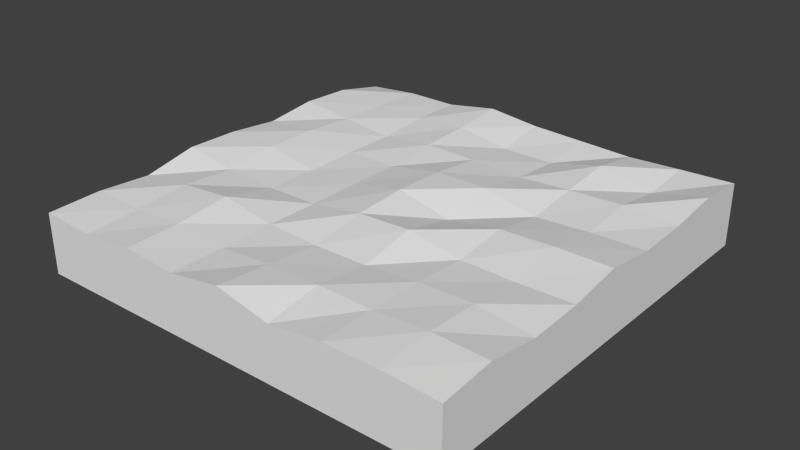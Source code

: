 # Source: landscape_2.blend  (saved by Blender 2.74.0; exported with 4.5.12 LTS)
import bpy
from mathutils import Matrix  # noqa: F401  (used for matrix-valued properties, if any)

bpy.ops.wm.read_factory_settings(use_empty=True)
scene = bpy.context.scene
scene.name = 'Scene'

# ---- collections
col_collection_5 = bpy.data.collections.new('Collection 5'); scene.collection.children.link(col_collection_5)

# ---- materials (node trees are filled in below, after node groups)
mat_land = bpy.data.materials.new('Land')
mat_land.alpha_threshold = 0.0
mat_land.use_transparent_shadow = False
mat_land.roughness = 0.5

# ---- material node trees

# ---- world
world_world = bpy.data.worlds.new('World'); scene.world = world_world
world_world.color = (0.05088, 0.05088, 0.05088)
world_world.use_sun_shadow = False
world_world.sun_shadow_jitter_overblur = 0.0
world_world.cycles.sampling_method = 'MANUAL'
world_world.cycles.sample_map_resolution = 256

# ---- meshes
me_cube = bpy.data.meshes.new('Cube')
me_cube.from_pydata([(-1.0, -1.0, -0.6924), (-1.0, -1.0, 1.175), (-1.0, 1.0, -0.6025), (-1.0, 1.0, 1.009), (1.0, -1.0, -0.6152), (1.0, -1.0, 1.192), (1.0, 1.0, -0.7169), (1.0, 1.0, 1.243), (-1.0, 0.0, 1.412), (0.0, 1.0, 1.244), (1.0, 0.0, 1.4), (0.0, -1.0, 1.416), (0.0, 0.0, 1.461), (-1.0, 0.5, 1.43), (0.5, 1.0, 1.124), (1.0, -0.5, 1.088), (-0.5, -1.0, 1.258), (-1.0, -0.5, 1.105), (-0.5, 1.0, 1.152), (1.0, 0.5, 1.219), (0.5, -1.0, 1.265), (-0.5, 0.0, 1.068), (0.5, 0.0, 1.345), (0.0, -0.5, 1.104), (0.0, 0.5, 1.218), (0.5, 0.5, 1.245), (0.5, -0.5, 1.269), (-0.5, -0.5, 1.453), (-0.5, 0.5, 1.07), (-1.0, 0.75, 1.356), (0.75, 1.0, 1.191), (1.0, -0.75, 1.342), (-0.75, -1.0, 1.084), (-1.0, -0.25, 1.443), (-0.25, 1.0, 1.42), (1.0, 0.25, 1.178), (0.25, -1.0, 1.049), (-0.75, 0.0, 1.373), (0.25, 0.0, 1.077), (0.0, -0.75, 1.271), (0.0, 0.25, 1.395), (-1.0, 0.25, 1.245), (0.25, 1.0, 1.184), (1.0, -0.25, 1.155), (-0.25, -1.0, 1.145), (-1.0, -0.75, 1.22), (-0.75, 1.0, 1.154), (1.0, 0.75, 1.416), (0.75, -1.0, 1.275), (-0.25, 0.0, 1.138), (0.75, 0.0, 1.403), (0.0, -0.25, 1.374), (0.0, 0.75, 1.023), (0.25, 0.5, 1.143), (0.75, 0.5, 1.304), (0.5, 0.25, 1.056), (0.5, 0.75, 1.409), (0.25, -0.5, 1.121), (0.75, -0.5, 1.311), (0.5, -0.75, 1.28), (0.5, -0.25, 1.153), (-0.75, -0.5, 1.311), (-0.25, -0.5, 1.159), (-0.5, -0.75, 1.291), (-0.5, -0.25, 1.109), (-0.75, 0.5, 1.248), (-0.25, 0.5, 1.247), (-0.5, 0.25, 1.089), (-0.5, 0.75, 1.178), (-0.25, 0.75, 1.282), (-0.25, 0.25, 1.108), (-0.75, 0.25, 1.363), (-0.25, -0.25, 1.131), (-0.25, -0.75, 1.15), (-0.75, -0.75, 1.182), (0.75, -0.25, 1.127), (0.75, -0.75, 1.39), (0.25, -0.75, 1.311), (0.75, 0.75, 1.056), (0.75, 0.25, 1.142), (0.25, 0.25, 1.404), (0.25, 0.75, 1.022), (0.25, -0.25, 1.445), (-0.75, -0.25, 1.202), (-0.75, 0.75, 1.214)], [], [(1, 45, 17, 33, 8, 41, 13, 29, 3, 2, 0), (3, 46, 18, 34, 9, 42, 14, 30, 7, 6, 2), (7, 47, 19, 35, 10, 43, 15, 31, 5, 4, 6), (5, 48, 20, 36, 11, 44, 16, 32, 1, 0, 4), (0, 2, 6, 4), (46, 3, 29), (37, 8, 33), (38, 12, 51), (42, 9, 52), (53, 24, 40), (54, 25, 55), (30, 14, 56), (57, 23, 39), (58, 26, 59), (50, 22, 60), (61, 17, 45), (62, 27, 63), (49, 21, 64), (65, 13, 41), (66, 28, 67), (34, 18, 68), (69, 68, 28), (52, 69, 66), (9, 34, 69), (70, 67, 21), (40, 70, 49), (24, 66, 70), (71, 41, 8), (67, 71, 37), (28, 65, 71), (72, 64, 27), (51, 72, 62), (12, 49, 72), (73, 63, 16), (39, 73, 44), (23, 62, 73), (74, 45, 1), (63, 74, 32), (27, 61, 74), (75, 60, 26), (43, 75, 58), (10, 50, 75), (76, 59, 20), (31, 76, 48), (15, 58, 76), (77, 39, 11), (59, 77, 36), (26, 57, 77), (78, 56, 25), (47, 78, 54), (7, 30, 78), (79, 55, 22), (35, 79, 50), (19, 54, 79), (80, 40, 12), (55, 80, 38), (25, 53, 80), (81, 52, 24), (56, 81, 53), (14, 42, 81), (82, 51, 23), (60, 82, 57), (22, 38, 82), (83, 33, 17), (64, 83, 61), (21, 37, 83), (84, 29, 13), (68, 84, 65), (18, 46, 84), (84, 46, 29), (83, 37, 33), (82, 38, 51), (81, 42, 52), (80, 53, 40), (79, 54, 55), (78, 30, 56), (77, 57, 39), (76, 58, 59), (75, 50, 60), (74, 61, 45), (73, 62, 63), (72, 49, 64), (71, 65, 41), (70, 66, 67), (69, 34, 68), (66, 69, 28), (24, 52, 66), (52, 9, 69), (49, 70, 21), (12, 40, 49), (40, 24, 70), (37, 71, 8), (21, 67, 37), (67, 28, 71), (62, 72, 27), (23, 51, 62), (51, 12, 72), (44, 73, 16), (11, 39, 44), (39, 23, 73), (32, 74, 1), (16, 63, 32), (63, 27, 74), (58, 75, 26), (15, 43, 58), (43, 10, 75), (48, 76, 20), (5, 31, 48), (31, 15, 76), (36, 77, 11), (20, 59, 36), (59, 26, 77), (54, 78, 25), (19, 47, 54), (47, 7, 78), (50, 79, 22), (10, 35, 50), (35, 19, 79), (38, 80, 12), (22, 55, 38), (55, 25, 80), (53, 81, 24), (25, 56, 53), (56, 14, 81), (57, 82, 23), (26, 60, 57), (60, 22, 82), (61, 83, 17), (27, 64, 61), (64, 21, 83), (65, 84, 13), (28, 68, 65), (68, 18, 84)])
_uv = me_cube.uv_layers.new(name='UVMap')
_uv.uv.foreach_set('vector', [0.6648, 0.3607, 0.6232, 0.3695, 0.5817, 0.3472, 0.5401, 0.4125, 0.4986, 0.4064, 0.457, 0.3741, 0.4155, 0.41, 0.3739, 0.3957, 0.3324, 0.3285, 0.3324, 0.01738, 0.6648, 0.0, 0.3324, 0.3333, 0.2908, 0.3613, 0.2493, 0.3609, 0.2077, 0.4127, 0.1662, 0.3788, 0.1246, 0.3672, 0.0831, 0.3555, 0.04155, 0.3685, 3.962e-08, 0.3785, 0.0, 0.0, 0.3324, 0.0221, 0.6648, 0.791, 0.6232, 0.8244, 0.5817, 0.7865, 0.5401, 0.7785, 0.4986, 0.8213, 0.457, 0.7741, 0.4155, 0.7611, 0.3739, 0.8101, 0.3324, 0.7812, 0.3324, 0.4322, 0.6648, 0.4125, 0.3324, 0.7766, 0.2908, 0.7927, 0.2493, 0.7907, 0.2077, 0.749, 0.1662, 0.8199, 0.1246, 0.7676, 0.0831, 0.7893, 0.04155, 0.7558, 0.0, 0.7733, 0.0, 0.4127, 0.3324, 0.4276, 0.6649, 0.3912, 0.9972, 0.3911, 0.9972, 0.7776, 0.6648, 0.7773, 0.2908, 0.3613, 0.3324, 0.3333, 0.3324, 0.4004, 0.955, 0.1934, 0.9956, 0.1929, 0.9945, 0.2403, 0.7257, 0.8645, 0.788, 0.881, 0.7645, 0.9243, 0.7956, 0.0041, 0.8358, 0.003134, 0.8392, 0.05536, 0.7952, 0.101, 0.8351, 0.09974, 0.8313, 0.1445, 0.04352, 0.8747, 0.001217, 0.8716, 0.0, 0.8199, 0.04155, 0.3685, 0.0831, 0.3555, 0.0831, 0.4106, 0.7932, 0.2936, 0.8348, 0.2941, 0.8312, 0.339, 0.7072, 0.2897, 0.7493, 0.2907, 0.7485, 0.3385, 0.2257, 0.9762, 0.1964, 0.9406, 0.2257, 0.9016, 0.955, 0.2907, 1.0, 0.2948, 0.9973, 0.3406, 0.3518, 0.8583, 0.3818, 0.9032, 0.3324, 0.908, 0.8767, 0.1975, 0.9192, 0.199, 0.9179, 0.2463, 0.9585, 0.09968, 0.9965, 0.09641, 0.9992, 0.148, 0.8759, 0.09936, 0.9204, 0.1029, 0.9195, 0.1506, 0.8739, 0.0, 0.9201, 0.005214, 0.919, 0.05277, 0.8758, 0.05064, 0.919, 0.05277, 0.9204, 0.1029, 0.4843, 0.8893, 0.4522, 0.8558, 0.4843, 0.8244, 0.8358, 0.003134, 0.8739, 0.0, 0.8758, 0.05064, 0.8778, 0.15, 0.9195, 0.1506, 0.9192, 0.199, 0.1487, 0.8698, 0.1964, 0.8672, 0.1933, 0.9157, 0.8351, 0.09974, 0.8759, 0.09936, 0.8778, 0.15, 0.9558, 0.1456, 0.9992, 0.148, 0.9956, 0.1929, 0.09463, 0.8682, 0.1396, 0.8766, 0.1346, 0.9246, 0.9204, 0.1029, 0.9585, 0.09968, 0.9558, 0.1456, 0.4291, 0.9111, 0.3941, 0.8848, 0.4291, 0.8323, 0.8176, 0.8512, 0.788, 0.8104, 0.8176, 0.7776, 0.1396, 0.9186, 0.1933, 0.9157, 0.1964, 0.9639, 0.8747, 0.3415, 0.9135, 0.339, 0.9135, 0.3877, 0.8312, 0.339, 0.8747, 0.3415, 0.8742, 0.3896, 0.8348, 0.2941, 0.8751, 0.2932, 0.8747, 0.3415, 0.9567, 0.3412, 0.9973, 0.3406, 0.9976, 0.3896, 0.9135, 0.339, 0.9567, 0.3412, 0.9579, 0.3911, 0.9111, 0.2879, 0.955, 0.2907, 0.9567, 0.3412, 0.7111, 0.2451, 0.7519, 0.2448, 0.7493, 0.2907, 0.6693, 0.2444, 0.7111, 0.2451, 0.7072, 0.2897, 0.6227, 0.8244, 0.6524, 0.8582, 0.62, 0.8958, 0.7052, 0.3363, 0.7485, 0.3385, 0.7482, 0.3869, 0.6648, 0.337, 0.7052, 0.3363, 0.7067, 0.3865, 0.7494, 1.0, 0.7257, 0.9668, 0.7494, 0.9243, 0.7892, 0.3381, 0.8312, 0.339, 0.828, 0.3843, 0.7485, 0.3385, 0.7892, 0.3381, 0.7934, 0.3911, 0.7493, 0.2907, 0.7932, 0.2936, 0.7892, 0.3381, 0.5392, 0.8437, 0.5834, 0.8885, 0.5356, 0.904, 0.4931, 0.8822, 0.5356, 0.8333, 0.5356, 0.9013, 0.255, 0.9744, 0.2257, 0.9391, 0.255, 0.9016, 0.708, 0.8251, 0.7257, 0.8719, 0.6778, 0.8765, 0.6987, 0.7776, 0.708, 0.8251, 0.6649, 0.8293, 0.0833, 0.8749, 0.04352, 0.8747, 0.04277, 0.8235, 0.847, 0.8435, 0.8176, 0.8096, 0.847, 0.7776, 0.7316, 0.8166, 0.788, 0.8315, 0.7257, 0.8645, 0.62, 0.9214, 0.5834, 0.8913, 0.62, 0.8641, 0.798, 0.05521, 0.8392, 0.05536, 0.8351, 0.09974, 0.2586, 0.8928, 0.3054, 0.8416, 0.3192, 0.8928, 0.7554, 0.005071, 0.7956, 0.0041, 0.798, 0.05521, 0.8172, 0.9645, 0.788, 0.9284, 0.8172, 0.8873, 0.1964, 0.8368, 0.2586, 0.8199, 0.2268, 0.8703, 0.6778, 0.8765, 0.7257, 0.9203, 0.6648, 0.9262, 0.4291, 0.9432, 0.4707, 0.8967, 0.4707, 0.962, 0.9179, 0.2463, 0.9575, 0.2447, 0.955, 0.2907, 0.08466, 0.9153, 0.1346, 0.9246, 0.1, 0.967, 0.9597, 0.05227, 0.9984, 0.04975, 0.9965, 0.09641, 0.919, 0.05277, 0.9597, 0.05227, 0.9585, 0.09968, 0.9201, 0.005214, 0.9613, 0.005338, 0.9597, 0.05227, 0.9597, 0.05227, 0.9613, 0.005338, 0.9984, 0.04975, 0.1, 0.967, 0.1346, 0.9246, 0.1396, 0.9744, 0.6648, 0.9262, 0.7257, 0.9203, 0.6799, 0.9732, 0.798, 0.05521, 0.7956, 0.0041, 0.8392, 0.05536, 0.62, 0.8641, 0.5834, 0.8913, 0.5963, 0.8244, 0.04277, 0.8235, 0.04352, 0.8747, 0.0, 0.8199, 0.5392, 0.8437, 0.5834, 0.8244, 0.5834, 0.8885, 0.7892, 0.3381, 0.7932, 0.2936, 0.8312, 0.339, 0.7052, 0.3363, 0.7072, 0.2897, 0.7485, 0.3385, 0.62, 0.8958, 0.6524, 0.8582, 0.6524, 0.9264, 0.9567, 0.3412, 0.955, 0.2907, 0.9973, 0.3406, 0.8747, 0.3415, 0.8751, 0.2932, 0.9135, 0.339, 0.8762, 0.2457, 0.8767, 0.1975, 0.9179, 0.2463, 0.9558, 0.1456, 0.9585, 0.09968, 0.9992, 0.148, 0.8778, 0.15, 0.8759, 0.09936, 0.9195, 0.1506, 0.8758, 0.05064, 0.8739, 0.0, 0.919, 0.05277, 0.8759, 0.09936, 0.8758, 0.05064, 0.9204, 0.1029, 0.8351, 0.09974, 0.8392, 0.05536, 0.8759, 0.09936, 0.4843, 0.8893, 0.4291, 0.8967, 0.4522, 0.8558, 0.8767, 0.1975, 0.8778, 0.15, 0.9192, 0.199, 0.1396, 0.9186, 0.1487, 0.8698, 0.1933, 0.9157, 0.1487, 0.8698, 0.1762, 0.8199, 0.1964, 0.8672, 0.955, 0.1934, 0.9558, 0.1456, 0.9956, 0.1929, 0.08466, 0.9153, 0.09463, 0.8682, 0.1346, 0.9246, 0.09463, 0.8682, 0.09803, 0.8199, 0.1396, 0.8766, 0.3518, 0.8583, 0.3818, 0.8244, 0.3818, 0.9032, 0.3324, 0.9588, 0.3421, 0.908, 0.3749, 0.9589, 0.8176, 0.8512, 0.7882, 0.8873, 0.788, 0.8104, 0.8742, 0.3896, 0.8747, 0.3415, 0.9135, 0.3877, 0.5356, 0.9345, 0.5758, 0.904, 0.5758, 0.9581, 0.8312, 0.339, 0.8348, 0.2941, 0.8747, 0.3415, 0.9579, 0.3911, 0.9567, 0.3412, 0.9976, 0.3896, 0.9135, 0.3877, 0.9135, 0.339, 0.9579, 0.3911, 0.9135, 0.339, 0.9111, 0.2879, 0.9567, 0.3412, 0.7072, 0.2897, 0.7111, 0.2451, 0.7493, 0.2907, 0.6699, 0.2937, 0.6693, 0.2444, 0.7072, 0.2897, 0.6693, 0.2444, 0.6655, 0.1918, 0.7111, 0.2451, 0.7067, 0.3865, 0.7052, 0.3363, 0.7482, 0.3869, 0.6669, 0.3879, 0.6648, 0.337, 0.7067, 0.3865, 0.8172, 0.925, 0.8441, 0.8873, 0.8441, 0.963, 0.3001, 0.9638, 0.2586, 0.9132, 0.3001, 0.8928, 0.7482, 0.3869, 0.7485, 0.3385, 0.7934, 0.3911, 0.7485, 0.3385, 0.7493, 0.2907, 0.7892, 0.3381, 0.423, 0.9594, 0.3818, 0.9594, 0.4132, 0.9111, 0.0833, 0.8749, 0.08466, 0.9268, 0.04352, 0.8747, 0.4931, 0.8822, 0.4843, 0.8244, 0.5356, 0.8333, 0.6649, 0.8293, 0.708, 0.8251, 0.6778, 0.8765, 0.5834, 0.9492, 0.613, 0.9214, 0.613, 0.9826, 0.08466, 0.8261, 0.0833, 0.8749, 0.04277, 0.8235, 0.7257, 0.8645, 0.788, 0.8315, 0.788, 0.881, 0.6778, 0.8765, 0.7257, 0.8719, 0.7257, 0.9203, 0.7316, 0.8166, 0.7713, 0.7776, 0.788, 0.8315, 0.7952, 0.101, 0.798, 0.05521, 0.8351, 0.09974, 0.3001, 0.9311, 0.3294, 0.8928, 0.3294, 0.9679, 0.2586, 0.8928, 0.2646, 0.8199, 0.3054, 0.8416, 0.2268, 0.8703, 0.2586, 0.8199, 0.2586, 0.9016, 0.7493, 0.2907, 0.7519, 0.2448, 0.7932, 0.2936, 0.5258, 0.9576, 0.4843, 0.9205, 0.5258, 0.9013, 0.955, 0.2907, 0.9575, 0.2447, 1.0, 0.2948, 0.4291, 0.8323, 0.3941, 0.8848, 0.3818, 0.8244, 0.9179, 0.2463, 0.9192, 0.199, 0.9575, 0.2447, 0.9585, 0.09968, 0.9597, 0.05227, 0.9965, 0.09641, 0.9204, 0.1029, 0.919, 0.05277, 0.9585, 0.09968, 0.919, 0.05277, 0.9201, 0.005214, 0.9597, 0.05227])
me_cube.materials.append(mat_land)
me_cube.use_remesh_preserve_volume = False
me_cube.use_remesh_preserve_attributes = False
me_cube.use_mirror_vertex_groups = False
me_cube.update()

# ---- objects
ob_cube = bpy.data.objects.new('Cube', me_cube)

# ---- transforms, parenting, visibility, modifiers, constraints
ob_cube.location = (0.0, 0.0, 0.0)
ob_cube.scale = (1.0, 1.0, 0.15)
ob_cube.lineart.crease_threshold = 0.0

# ---- collection membership
col_collection_5.objects.link(ob_cube)

# ---- scene / render settings (as saved in the file)
scene.frame_start = 1; scene.frame_end = 250; scene.frame_set(1)
scene.render.engine = 'BLENDER_EEVEE_NEXT'
scene.render.resolution_percentage = 50
scene.render.dither_intensity = 0.0
scene.cycles.use_denoising = False
scene.cycles.samples = 10
scene.cycles.sampling_pattern = 'TABULATED_SOBOL'
scene.cycles.light_sampling_threshold = 0.0
scene.cycles.use_adaptive_sampling = False
scene.cycles.use_light_tree = False
scene.cycles.blur_glossy = 0.0
scene.cycles.pixel_filter_type = 'GAUSSIAN'
scene.cycles.sample_clamp_indirect = 0.0
scene.view_settings.view_transform = 'Standard'
bpy.context.view_layer.update()

# ---- added for rendering (the .blend has no active camera and no usable light): camera, sun
cam_auto = bpy.data.cameras.new('AutoCamera')
cam_auto.lens = 50.0
cam_auto.sensor_width = 36.0
cam_auto.clip_end = 1000.0
ob_auto_camera = bpy.data.objects.new('AutoCamera', cam_auto)
scene.collection.objects.link(ob_auto_camera)
ob_auto_camera.location = (2.63433, -3.1612, 2.16331)
ob_auto_camera.rotation_euler = (1.09748, -7.21219e-08, 0.694738)
scene.camera = ob_auto_camera
light_auto_sun = bpy.data.lights.new('AutoSun', 'SUN')
light_auto_sun.energy = 3.0
light_auto_sun.angle = 0.0523599
ob_auto_sun = bpy.data.objects.new('AutoSun', light_auto_sun)
scene.collection.objects.link(ob_auto_sun)
ob_auto_sun.rotation_euler = (0.872665, 0.174533, 0.523599)
bpy.context.view_layer.update()
